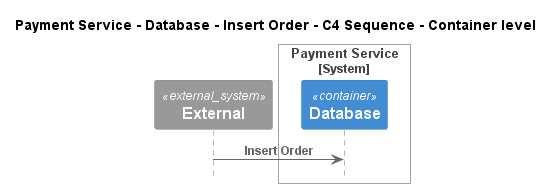

The diagram above was rendered by PlantUML. Its source (embedded in the PNG):
@startuml
!pragma layout smetana
!include ..\..\..\..\..\..\.c4s\C4_Sequence.puml

title Payment Service - Database - Insert Order - C4 Sequence - Container level

System_Ext(C4InterFlow.SoftwareSystems.ExternalSystem, "External", "")

System_Boundary(ECommercePlatform.SoftwareSystems.PaymentService, "Payment Service")
    Container(ECommercePlatform.SoftwareSystems.PaymentService.Containers.Database, "Database", "", "")
Boundary_End()

Rel(C4InterFlow.SoftwareSystems.ExternalSystem, ECommercePlatform.SoftwareSystems.PaymentService.Containers.Database, "Insert Order")


@enduml